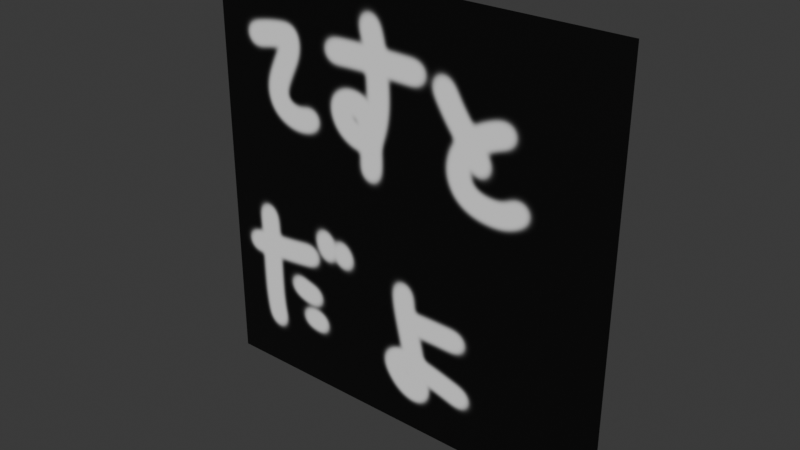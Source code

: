 # Source: pixel.blend  (saved by Blender 4.2.66; exported with 4.5.12 LTS)
import bpy
from mathutils import Matrix  # noqa: F401  (used for matrix-valued properties, if any)

bpy.ops.wm.read_factory_settings(use_empty=True)
scene = bpy.context.scene
scene.name = 'Library'

# ---- collections
col_ground = bpy.data.collections.new('ground'); scene.collection.children.link(col_ground)

# ---- images (referenced by path relative to the original .blend; pixels are not part of the script)
import os
ASSET_DIR = os.environ.get("B2B_ASSET_DIR", "")  # directory of the original .blend (textures are referenced by path, not embedded)
HERE = os.path.dirname(os.path.abspath(__file__))  # packed textures are extracted next to this script under _unpacked/

def load_image(name, relpath, width, height, colorspace="sRGB"):
    """Load a texture the original file referenced (path relative to the .blend, or extracted next to this script)."""
    p = next((c for c in (os.path.join(HERE, relpath), os.path.join(ASSET_DIR, relpath)) if relpath and os.path.exists(c)), "")
    if p:
        img = bpy.data.images.load(p, check_existing=True)
        img.name = name
    else:  # same state as the original file: an image datablock whose file is absent (Cycles renders it pink)
        img = bpy.data.images.new(name, width, height)
        img.source = "FILE"
        img.filepath = "//" + (relpath or name)
    img.colorspace_settings.name = colorspace
    return img
img_test = load_image('Test', '_unpacked/Test.bb0b5c60.png', 1024, 1024, 'sRGB')

# ---- materials (node trees are filled in below, after node groups)
mat_material = bpy.data.materials.new('Material')

# ---- material node trees
mat_material.use_nodes = True; mat_material.node_tree.nodes.clear()
_N = mat_material.node_tree.nodes; _L = mat_material.node_tree.links
n0 = _N.new('ShaderNodeBsdfPrincipled'); n0.name = 'Principled BSDF'; n0.location = (10, 300)
n1 = _N.new('ShaderNodeOutputMaterial'); n1.name = 'Material Output'; n1.location = (300, 300)
n2 = _N.new('ShaderNodeTexImage'); n2.name = 'Image Texture'; n2.location = (-180, 280)
n2.image = img_test
_L.new(n0.outputs[0], n1.inputs[0])
_L.new(n2.outputs[0], n0.inputs[0])
n1.is_active_output = True

# ---- world
world_world = bpy.data.worlds.new('World'); scene.world = world_world
world_world.use_nodes = True; world_world.node_tree.nodes.clear()
_N = world_world.node_tree.nodes; _L = world_world.node_tree.links
n0 = _N.new('ShaderNodeOutputWorld'); n0.name = 'World Output'; n0.location = (300, 300)
n1 = _N.new('ShaderNodeBackground'); n1.name = 'Background'; n1.location = (10, 300)
n1.inputs[0].default_value = (0.05088, 0.05088, 0.05088, 1.0)
_L.new(n1.outputs[0], n0.inputs[0])
n0.is_active_output = True
world_world.color = (0.05088, 0.05088, 0.05088)
world_world.sun_shadow_jitter_overblur = 0.0

# ---- meshes
me_cube_001 = bpy.data.meshes.new('Cube.001')
me_cube_001.from_pydata([(-1.0, -8.742e-08, -1.0), (-1.0, -8.742e-08, 1.0), (1.0, 8.742e-08, -1.0), (1.0, 8.742e-08, 1.0)], [], [(2, 3, 1, 0)])
_uv = me_cube_001.uv_layers.new(name='UVMap')
_uv.uv.foreach_set('vector', [0.9999, 0.0001001, 0.9999, 0.9999, 0.0001001, 0.9999, 0.0001001, 0.0001])
me_cube_001.materials.append(mat_material)
me_cube_001.update()

# ---- objects
ob_ground_001 = bpy.data.objects.new('ground.001', me_cube_001)

# ---- transforms, parenting, visibility, modifiers, constraints
ob_ground_001.location = (0.0, 0.0, 0.0)

# ---- collection membership
col_ground.objects.link(ob_ground_001)

# ---- scene / render settings (as saved in the file)
scene.frame_start = 1; scene.frame_end = 250; scene.frame_set(1)
scene.render.engine = 'BLENDER_EEVEE_NEXT'
bpy.context.view_layer.update()

# ---- added for rendering (the .blend has no active camera and no usable light): camera, sun
cam_auto = bpy.data.cameras.new('AutoCamera')
cam_auto.lens = 50.0
cam_auto.sensor_width = 36.0
cam_auto.clip_end = 1000.0
ob_auto_camera = bpy.data.objects.new('AutoCamera', cam_auto)
scene.collection.objects.link(ob_auto_camera)
ob_auto_camera.location = (2.61693, -3.14032, 2.09354)
ob_auto_camera.rotation_euler = (1.09748, -7.21219e-08, 0.694738)
scene.camera = ob_auto_camera
light_auto_sun = bpy.data.lights.new('AutoSun', 'SUN')
light_auto_sun.energy = 3.0
light_auto_sun.angle = 0.0523599
ob_auto_sun = bpy.data.objects.new('AutoSun', light_auto_sun)
scene.collection.objects.link(ob_auto_sun)
ob_auto_sun.rotation_euler = (0.872665, 0.174533, 0.523599)
bpy.context.view_layer.update()
